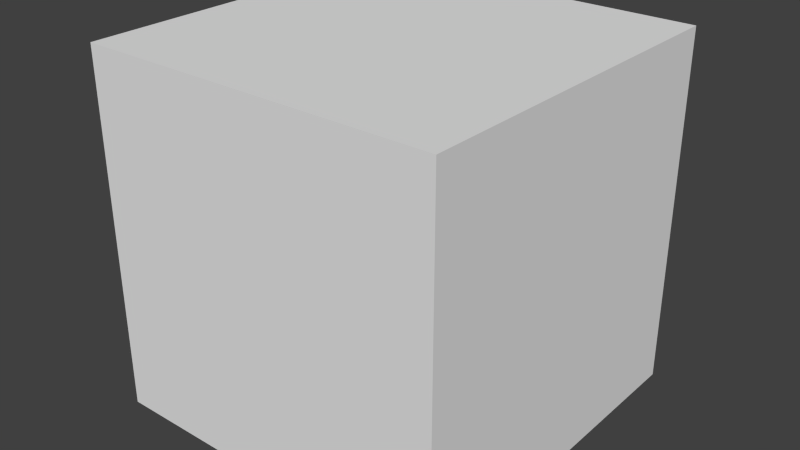 # Source: desert_skybox.blend  (saved by Blender 2.60.0; exported with 4.5.12 LTS)
import bpy
from mathutils import Matrix  # noqa: F401  (used for matrix-valued properties, if any)

bpy.ops.wm.read_factory_settings(use_empty=True)
scene = bpy.context.scene
scene.name = 'Scene'

# ---- collections
col_collection_1 = bpy.data.collections.new('Collection 1'); scene.collection.children.link(col_collection_1)

# ---- materials (node trees are filled in below, after node groups)
mat_material = bpy.data.materials.new('Material')
mat_material.alpha_threshold = 0.0
mat_material.use_transparent_shadow = False
mat_material.roughness = 0.5
mat_material.line_color = (0.0, 0.0, 0.0, 1.0)

# ---- material node trees

# ---- world
world_world = bpy.data.worlds.new('World'); scene.world = world_world
world_world.color = (0.05088, 0.05088, 0.05088)
world_world.use_sun_shadow = False
world_world.sun_shadow_jitter_overblur = 0.0
world_world.cycles.sampling_method = 'MANUAL'
world_world.cycles.sample_map_resolution = 256

# ---- meshes
me_cube = bpy.data.meshes.new('Cube')
me_cube.from_pydata([(1.0, 1.0, -1.0), (1.0, -1.0, -1.0), (-1.0, -1.0, -1.0), (-1.0, 1.0, -1.0), (1.0, 1.0, 1.0), (1.0, -1.0, 1.0), (-1.0, -1.0, 1.0), (-1.0, 1.0, 1.0)], [], [(0, 3, 2, 1), (4, 5, 6, 7), (0, 1, 5, 4), (1, 2, 6, 5), (2, 3, 7, 6), (3, 0, 4, 7)])
_uv = me_cube.uv_layers.new(name='UVTex')
_uv.uv.foreach_set('vector', [0.0, 8.941e-08, 1.0, 0.0, 1.0, 1.0, 5.96e-08, 1.0, 1.0, 7.749e-07, 1.0, 1.0, -2.384e-07, 1.0, 3.576e-07, -2.384e-07, -2.384e-07, 2.086e-07, 1.0, 2.98e-07, 1.0, 1.0, 1.49e-07, 1.0, -1.788e-07, 2.086e-07, 1.0, 2.384e-07, 1.0, 1.0, 4.47e-07, 1.0, 0.0, 0.0, 1.0, 0.0, 1.0, 1.0, 2.384e-07, 1.0, 0.0, 0.0, 1.0, -2.98e-08, 1.0, 1.0, 0.0, 1.0])
me_cube.materials.append(mat_material)
me_cube.use_remesh_preserve_volume = False
me_cube.use_remesh_preserve_attributes = False
me_cube.use_mirror_vertex_groups = False
me_cube.update()

# ---- objects
ob_cube = bpy.data.objects.new('Cube', me_cube)

# ---- transforms, parenting, visibility, modifiers, constraints
ob_cube.location = (0.0, 0.0, 0.0)
ob_cube.scale = (1000.0, 1000.0, 1000.0)
ob_cube.lock_rotations_4d = False
ob_cube.empty_display_type = 'ARROWS'
ob_cube.lineart.crease_threshold = 0.0

# ---- collection membership
col_collection_1.objects.link(ob_cube)

# ---- scene / render settings (as saved in the file)
scene.frame_start = 1; scene.frame_end = 250; scene.frame_set(1)
scene.render.engine = 'BLENDER_EEVEE_NEXT'
scene.render.image_settings.color_mode = 'RGB'
scene.render.image_settings.compression = 90
scene.render.resolution_percentage = 50
scene.render.dither_intensity = 0.0
scene.render.bake_margin = 2
scene.render.bake_bias = 0.0
scene.cycles.use_denoising = False
scene.cycles.samples = 10
scene.cycles.sampling_pattern = 'TABULATED_SOBOL'
scene.cycles.light_sampling_threshold = 0.0
scene.cycles.use_adaptive_sampling = False
scene.cycles.use_light_tree = False
scene.cycles.blur_glossy = 0.0
scene.cycles.volume_bounces = 1
scene.cycles.pixel_filter_type = 'GAUSSIAN'
scene.cycles.sample_clamp_indirect = 0.0
scene.view_settings.view_transform = 'Standard'
bpy.context.view_layer.update()

# ---- added for rendering (the .blend has no active camera and no usable light): camera, sun
cam_auto = bpy.data.cameras.new('AutoCamera')
cam_auto.lens = 50.0
cam_auto.sensor_width = 36.0
cam_auto.clip_end = 56248.8
ob_auto_camera = bpy.data.objects.new('AutoCamera', cam_auto)
scene.collection.objects.link(ob_auto_camera)
ob_auto_camera.location = (3205.07, -3846.09, 2564.06)
ob_auto_camera.rotation_euler = (1.09748, -7.21219e-08, 0.694738)
scene.camera = ob_auto_camera
light_auto_sun = bpy.data.lights.new('AutoSun', 'SUN')
light_auto_sun.energy = 3.0
light_auto_sun.angle = 0.0523599
ob_auto_sun = bpy.data.objects.new('AutoSun', light_auto_sun)
scene.collection.objects.link(ob_auto_sun)
ob_auto_sun.rotation_euler = (0.872665, 0.174533, 0.523599)
bpy.context.view_layer.update()
